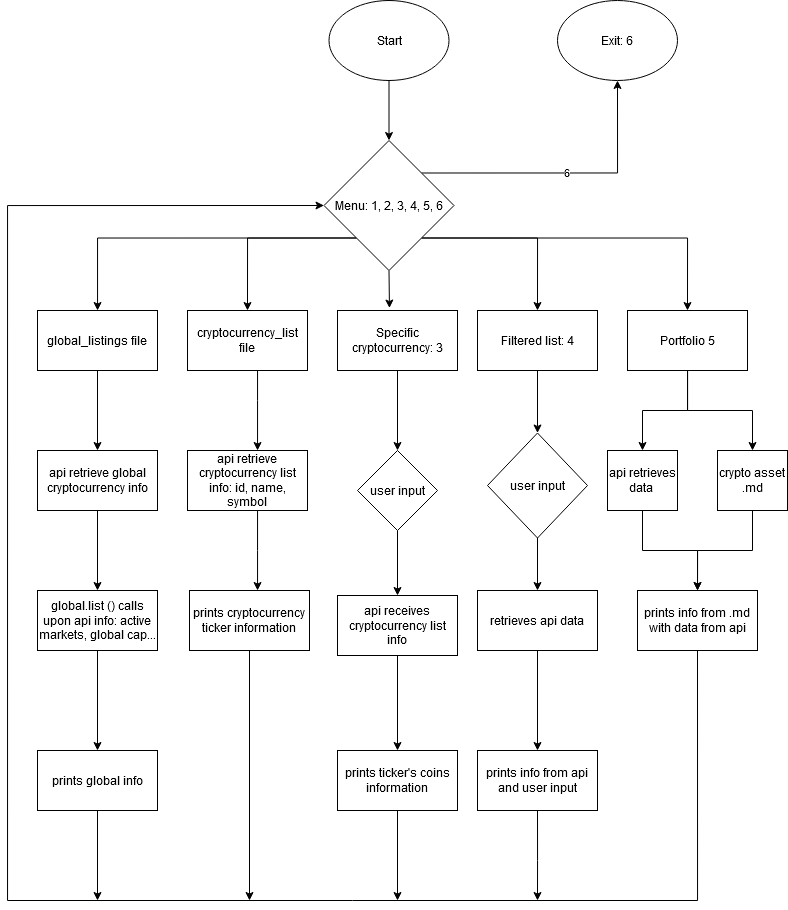

The diagram above was exported from draw.io. Its source (the exported page's mxGraphModel, read from the mxfile embedded in the PNG):
<mxGraphModel dx="1221" dy="676" grid="1" gridSize="10" guides="1" tooltips="1" connect="1" arrows="1" fold="1" page="1" pageScale="1" pageWidth="827" pageHeight="1169" math="0" shadow="0">
  <root>
    <mxCell id="WIyWlLk6GJQsqaUBKTNV-0" />
    <mxCell id="WIyWlLk6GJQsqaUBKTNV-1" parent="WIyWlLk6GJQsqaUBKTNV-0" />
    <mxCell id="dY8WmN976YhWRLr9bXGY-8" style="edgeStyle=orthogonalEdgeStyle;rounded=0;orthogonalLoop=1;jettySize=auto;html=1;exitX=0.5;exitY=1;exitDx=0;exitDy=0;entryX=0.5;entryY=0;entryDx=0;entryDy=0;" edge="1" parent="WIyWlLk6GJQsqaUBKTNV-1" source="dY8WmN976YhWRLr9bXGY-0" target="dY8WmN976YhWRLr9bXGY-2">
      <mxGeometry relative="1" as="geometry" />
    </mxCell>
    <mxCell id="dY8WmN976YhWRLr9bXGY-0" value="Start" style="ellipse;whiteSpace=wrap;html=1;" vertex="1" parent="WIyWlLk6GJQsqaUBKTNV-1">
      <mxGeometry x="351.5" y="40" width="120" height="80" as="geometry" />
    </mxCell>
    <mxCell id="dY8WmN976YhWRLr9bXGY-1" value="Exit: 6" style="ellipse;whiteSpace=wrap;html=1;" vertex="1" parent="WIyWlLk6GJQsqaUBKTNV-1">
      <mxGeometry x="580" y="40" width="120" height="80" as="geometry" />
    </mxCell>
    <mxCell id="dY8WmN976YhWRLr9bXGY-23" value="6" style="edgeStyle=orthogonalEdgeStyle;rounded=0;orthogonalLoop=1;jettySize=auto;html=1;exitX=1;exitY=0;exitDx=0;exitDy=0;entryX=0.5;entryY=1;entryDx=0;entryDy=0;" edge="1" parent="WIyWlLk6GJQsqaUBKTNV-1" source="dY8WmN976YhWRLr9bXGY-2" target="dY8WmN976YhWRLr9bXGY-1">
      <mxGeometry relative="1" as="geometry" />
    </mxCell>
    <mxCell id="dY8WmN976YhWRLr9bXGY-88" style="edgeStyle=orthogonalEdgeStyle;rounded=0;orthogonalLoop=1;jettySize=auto;html=1;exitX=0.5;exitY=1;exitDx=0;exitDy=0;entryX=0.433;entryY=-0.041;entryDx=0;entryDy=0;entryPerimeter=0;" edge="1" parent="WIyWlLk6GJQsqaUBKTNV-1" source="dY8WmN976YhWRLr9bXGY-2" target="dY8WmN976YhWRLr9bXGY-13">
      <mxGeometry relative="1" as="geometry" />
    </mxCell>
    <mxCell id="dY8WmN976YhWRLr9bXGY-89" style="edgeStyle=orthogonalEdgeStyle;rounded=0;orthogonalLoop=1;jettySize=auto;html=1;exitX=1;exitY=1;exitDx=0;exitDy=0;entryX=0.5;entryY=0;entryDx=0;entryDy=0;" edge="1" parent="WIyWlLk6GJQsqaUBKTNV-1" source="dY8WmN976YhWRLr9bXGY-2" target="dY8WmN976YhWRLr9bXGY-15">
      <mxGeometry relative="1" as="geometry" />
    </mxCell>
    <mxCell id="dY8WmN976YhWRLr9bXGY-90" style="edgeStyle=orthogonalEdgeStyle;rounded=0;orthogonalLoop=1;jettySize=auto;html=1;exitX=0;exitY=1;exitDx=0;exitDy=0;" edge="1" parent="WIyWlLk6GJQsqaUBKTNV-1" source="dY8WmN976YhWRLr9bXGY-2" target="dY8WmN976YhWRLr9bXGY-29">
      <mxGeometry relative="1" as="geometry" />
    </mxCell>
    <mxCell id="dY8WmN976YhWRLr9bXGY-91" style="edgeStyle=orthogonalEdgeStyle;rounded=0;orthogonalLoop=1;jettySize=auto;html=1;exitX=0;exitY=1;exitDx=0;exitDy=0;entryX=0.5;entryY=0;entryDx=0;entryDy=0;" edge="1" parent="WIyWlLk6GJQsqaUBKTNV-1" source="dY8WmN976YhWRLr9bXGY-2" target="dY8WmN976YhWRLr9bXGY-31">
      <mxGeometry relative="1" as="geometry" />
    </mxCell>
    <mxCell id="dY8WmN976YhWRLr9bXGY-92" style="edgeStyle=orthogonalEdgeStyle;rounded=0;orthogonalLoop=1;jettySize=auto;html=1;exitX=1;exitY=1;exitDx=0;exitDy=0;entryX=0.5;entryY=0;entryDx=0;entryDy=0;" edge="1" parent="WIyWlLk6GJQsqaUBKTNV-1" source="dY8WmN976YhWRLr9bXGY-2" target="dY8WmN976YhWRLr9bXGY-69">
      <mxGeometry relative="1" as="geometry" />
    </mxCell>
    <mxCell id="dY8WmN976YhWRLr9bXGY-2" value="Menu: 1, 2, 3, 4, 5, 6" style="rhombus;whiteSpace=wrap;html=1;" vertex="1" parent="WIyWlLk6GJQsqaUBKTNV-1">
      <mxGeometry x="346.5" y="180" width="130" height="130" as="geometry" />
    </mxCell>
    <mxCell id="dY8WmN976YhWRLr9bXGY-49" value="" style="edgeStyle=orthogonalEdgeStyle;rounded=0;orthogonalLoop=1;jettySize=auto;html=1;" edge="1" parent="WIyWlLk6GJQsqaUBKTNV-1" source="dY8WmN976YhWRLr9bXGY-13">
      <mxGeometry relative="1" as="geometry">
        <mxPoint x="420" y="490" as="targetPoint" />
      </mxGeometry>
    </mxCell>
    <mxCell id="dY8WmN976YhWRLr9bXGY-13" value="Specific cryptocurrency: 3" style="rounded=0;whiteSpace=wrap;html=1;" vertex="1" parent="WIyWlLk6GJQsqaUBKTNV-1">
      <mxGeometry x="360" y="350" width="120" height="60" as="geometry" />
    </mxCell>
    <mxCell id="dY8WmN976YhWRLr9bXGY-68" value="" style="edgeStyle=orthogonalEdgeStyle;rounded=0;orthogonalLoop=1;jettySize=auto;html=1;" edge="1" parent="WIyWlLk6GJQsqaUBKTNV-1" source="dY8WmN976YhWRLr9bXGY-15" target="dY8WmN976YhWRLr9bXGY-67">
      <mxGeometry relative="1" as="geometry" />
    </mxCell>
    <mxCell id="dY8WmN976YhWRLr9bXGY-15" value="Filtered list: 4" style="rounded=0;whiteSpace=wrap;html=1;" vertex="1" parent="WIyWlLk6GJQsqaUBKTNV-1">
      <mxGeometry x="500" y="350" width="120" height="60" as="geometry" />
    </mxCell>
    <mxCell id="dY8WmN976YhWRLr9bXGY-34" value="" style="edgeStyle=orthogonalEdgeStyle;rounded=0;orthogonalLoop=1;jettySize=auto;html=1;" edge="1" parent="WIyWlLk6GJQsqaUBKTNV-1" source="dY8WmN976YhWRLr9bXGY-29" target="dY8WmN976YhWRLr9bXGY-33">
      <mxGeometry relative="1" as="geometry" />
    </mxCell>
    <mxCell id="dY8WmN976YhWRLr9bXGY-29" value="global_listings file" style="whiteSpace=wrap;html=1;" vertex="1" parent="WIyWlLk6GJQsqaUBKTNV-1">
      <mxGeometry x="60" y="350" width="120" height="60" as="geometry" />
    </mxCell>
    <mxCell id="dY8WmN976YhWRLr9bXGY-42" value="" style="edgeStyle=orthogonalEdgeStyle;rounded=0;orthogonalLoop=1;jettySize=auto;html=1;" edge="1" parent="WIyWlLk6GJQsqaUBKTNV-1" source="dY8WmN976YhWRLr9bXGY-31" target="dY8WmN976YhWRLr9bXGY-41">
      <mxGeometry relative="1" as="geometry">
        <Array as="points">
          <mxPoint x="280" y="440" />
          <mxPoint x="280" y="440" />
        </Array>
      </mxGeometry>
    </mxCell>
    <mxCell id="dY8WmN976YhWRLr9bXGY-31" value="cryptocurrency_list file" style="whiteSpace=wrap;html=1;" vertex="1" parent="WIyWlLk6GJQsqaUBKTNV-1">
      <mxGeometry x="210" y="350" width="120" height="60" as="geometry" />
    </mxCell>
    <mxCell id="dY8WmN976YhWRLr9bXGY-36" value="" style="edgeStyle=orthogonalEdgeStyle;rounded=0;orthogonalLoop=1;jettySize=auto;html=1;" edge="1" parent="WIyWlLk6GJQsqaUBKTNV-1" source="dY8WmN976YhWRLr9bXGY-33" target="dY8WmN976YhWRLr9bXGY-35">
      <mxGeometry relative="1" as="geometry" />
    </mxCell>
    <mxCell id="dY8WmN976YhWRLr9bXGY-33" value="api retrieve global cryptocurrency info" style="whiteSpace=wrap;html=1;" vertex="1" parent="WIyWlLk6GJQsqaUBKTNV-1">
      <mxGeometry x="60" y="490" width="120" height="60" as="geometry" />
    </mxCell>
    <mxCell id="dY8WmN976YhWRLr9bXGY-38" value="" style="edgeStyle=orthogonalEdgeStyle;rounded=0;orthogonalLoop=1;jettySize=auto;html=1;" edge="1" parent="WIyWlLk6GJQsqaUBKTNV-1" source="dY8WmN976YhWRLr9bXGY-35" target="dY8WmN976YhWRLr9bXGY-37">
      <mxGeometry relative="1" as="geometry" />
    </mxCell>
    <mxCell id="dY8WmN976YhWRLr9bXGY-35" value="global.list () calls upon api info: active markets, global cap..." style="whiteSpace=wrap;html=1;" vertex="1" parent="WIyWlLk6GJQsqaUBKTNV-1">
      <mxGeometry x="60" y="630" width="120" height="60" as="geometry" />
    </mxCell>
    <mxCell id="dY8WmN976YhWRLr9bXGY-86" style="edgeStyle=orthogonalEdgeStyle;rounded=0;orthogonalLoop=1;jettySize=auto;html=1;exitX=0.5;exitY=1;exitDx=0;exitDy=0;" edge="1" parent="WIyWlLk6GJQsqaUBKTNV-1" source="dY8WmN976YhWRLr9bXGY-37">
      <mxGeometry relative="1" as="geometry">
        <mxPoint x="120" y="940" as="targetPoint" />
      </mxGeometry>
    </mxCell>
    <mxCell id="dY8WmN976YhWRLr9bXGY-37" value="prints global info" style="whiteSpace=wrap;html=1;" vertex="1" parent="WIyWlLk6GJQsqaUBKTNV-1">
      <mxGeometry x="60" y="790" width="120" height="60" as="geometry" />
    </mxCell>
    <mxCell id="dY8WmN976YhWRLr9bXGY-44" value="" style="edgeStyle=orthogonalEdgeStyle;rounded=0;orthogonalLoop=1;jettySize=auto;html=1;" edge="1" parent="WIyWlLk6GJQsqaUBKTNV-1" source="dY8WmN976YhWRLr9bXGY-41" target="dY8WmN976YhWRLr9bXGY-43">
      <mxGeometry relative="1" as="geometry">
        <Array as="points">
          <mxPoint x="280" y="590" />
          <mxPoint x="280" y="590" />
        </Array>
      </mxGeometry>
    </mxCell>
    <mxCell id="dY8WmN976YhWRLr9bXGY-41" value="api retrieve cryptocurrency list info: id, name, symbol" style="whiteSpace=wrap;html=1;" vertex="1" parent="WIyWlLk6GJQsqaUBKTNV-1">
      <mxGeometry x="210" y="490" width="120" height="60" as="geometry" />
    </mxCell>
    <mxCell id="dY8WmN976YhWRLr9bXGY-87" style="edgeStyle=orthogonalEdgeStyle;rounded=0;orthogonalLoop=1;jettySize=auto;html=1;" edge="1" parent="WIyWlLk6GJQsqaUBKTNV-1" source="dY8WmN976YhWRLr9bXGY-43">
      <mxGeometry relative="1" as="geometry">
        <mxPoint x="272" y="940" as="targetPoint" />
      </mxGeometry>
    </mxCell>
    <mxCell id="dY8WmN976YhWRLr9bXGY-43" value="prints cryptocurrency ticker information" style="whiteSpace=wrap;html=1;" vertex="1" parent="WIyWlLk6GJQsqaUBKTNV-1">
      <mxGeometry x="212" y="630" width="120" height="60" as="geometry" />
    </mxCell>
    <mxCell id="dY8WmN976YhWRLr9bXGY-65" style="edgeStyle=orthogonalEdgeStyle;rounded=0;orthogonalLoop=1;jettySize=auto;html=1;entryX=0.5;entryY=0;entryDx=0;entryDy=0;" edge="1" parent="WIyWlLk6GJQsqaUBKTNV-1" source="dY8WmN976YhWRLr9bXGY-52" target="dY8WmN976YhWRLr9bXGY-64">
      <mxGeometry relative="1" as="geometry" />
    </mxCell>
    <mxCell id="dY8WmN976YhWRLr9bXGY-52" value="user input" style="rhombus;whiteSpace=wrap;html=1;rounded=0;" vertex="1" parent="WIyWlLk6GJQsqaUBKTNV-1">
      <mxGeometry x="380" y="490" width="80" height="80" as="geometry" />
    </mxCell>
    <mxCell id="dY8WmN976YhWRLr9bXGY-85" style="edgeStyle=orthogonalEdgeStyle;rounded=0;orthogonalLoop=1;jettySize=auto;html=1;exitX=0.5;exitY=1;exitDx=0;exitDy=0;" edge="1" parent="WIyWlLk6GJQsqaUBKTNV-1" source="dY8WmN976YhWRLr9bXGY-54">
      <mxGeometry relative="1" as="geometry">
        <mxPoint x="420" y="940" as="targetPoint" />
      </mxGeometry>
    </mxCell>
    <mxCell id="dY8WmN976YhWRLr9bXGY-54" value="prints ticker's coins information" style="whiteSpace=wrap;html=1;rounded=0;" vertex="1" parent="WIyWlLk6GJQsqaUBKTNV-1">
      <mxGeometry x="360" y="790" width="120" height="60" as="geometry" />
    </mxCell>
    <mxCell id="dY8WmN976YhWRLr9bXGY-66" style="edgeStyle=orthogonalEdgeStyle;rounded=0;orthogonalLoop=1;jettySize=auto;html=1;" edge="1" parent="WIyWlLk6GJQsqaUBKTNV-1" source="dY8WmN976YhWRLr9bXGY-64" target="dY8WmN976YhWRLr9bXGY-54">
      <mxGeometry relative="1" as="geometry" />
    </mxCell>
    <mxCell id="dY8WmN976YhWRLr9bXGY-64" value="api receives cryptocurrency list info" style="whiteSpace=wrap;html=1;rounded=0;" vertex="1" parent="WIyWlLk6GJQsqaUBKTNV-1">
      <mxGeometry x="360" y="635" width="120" height="60" as="geometry" />
    </mxCell>
    <mxCell id="dY8WmN976YhWRLr9bXGY-79" value="" style="edgeStyle=orthogonalEdgeStyle;rounded=0;orthogonalLoop=1;jettySize=auto;html=1;" edge="1" parent="WIyWlLk6GJQsqaUBKTNV-1" source="dY8WmN976YhWRLr9bXGY-67" target="dY8WmN976YhWRLr9bXGY-78">
      <mxGeometry relative="1" as="geometry" />
    </mxCell>
    <mxCell id="dY8WmN976YhWRLr9bXGY-67" value="user input" style="rhombus;whiteSpace=wrap;html=1;rounded=0;" vertex="1" parent="WIyWlLk6GJQsqaUBKTNV-1">
      <mxGeometry x="510" y="472.5" width="100" height="105" as="geometry" />
    </mxCell>
    <mxCell id="dY8WmN976YhWRLr9bXGY-72" value="" style="edgeStyle=orthogonalEdgeStyle;rounded=0;orthogonalLoop=1;jettySize=auto;html=1;" edge="1" parent="WIyWlLk6GJQsqaUBKTNV-1" source="dY8WmN976YhWRLr9bXGY-69" target="dY8WmN976YhWRLr9bXGY-71">
      <mxGeometry relative="1" as="geometry">
        <Array as="points">
          <mxPoint x="710" y="450" />
          <mxPoint x="665" y="450" />
        </Array>
      </mxGeometry>
    </mxCell>
    <mxCell id="dY8WmN976YhWRLr9bXGY-74" style="edgeStyle=orthogonalEdgeStyle;rounded=0;orthogonalLoop=1;jettySize=auto;html=1;exitX=0.75;exitY=1;exitDx=0;exitDy=0;entryX=0.5;entryY=0;entryDx=0;entryDy=0;" edge="1" parent="WIyWlLk6GJQsqaUBKTNV-1" source="dY8WmN976YhWRLr9bXGY-69" target="dY8WmN976YhWRLr9bXGY-73">
      <mxGeometry relative="1" as="geometry">
        <Array as="points">
          <mxPoint x="710" y="410" />
          <mxPoint x="710" y="450" />
          <mxPoint x="775" y="450" />
        </Array>
      </mxGeometry>
    </mxCell>
    <mxCell id="dY8WmN976YhWRLr9bXGY-69" value="Portfolio 5" style="whiteSpace=wrap;html=1;" vertex="1" parent="WIyWlLk6GJQsqaUBKTNV-1">
      <mxGeometry x="650" y="350" width="120" height="60" as="geometry" />
    </mxCell>
    <mxCell id="dY8WmN976YhWRLr9bXGY-77" style="edgeStyle=orthogonalEdgeStyle;rounded=0;orthogonalLoop=1;jettySize=auto;html=1;entryX=0.5;entryY=0;entryDx=0;entryDy=0;" edge="1" parent="WIyWlLk6GJQsqaUBKTNV-1" source="dY8WmN976YhWRLr9bXGY-71" target="dY8WmN976YhWRLr9bXGY-75">
      <mxGeometry relative="1" as="geometry" />
    </mxCell>
    <mxCell id="dY8WmN976YhWRLr9bXGY-71" value="api retrieves data&amp;nbsp; " style="whiteSpace=wrap;html=1;" vertex="1" parent="WIyWlLk6GJQsqaUBKTNV-1">
      <mxGeometry x="630" y="490" width="70" height="60" as="geometry" />
    </mxCell>
    <mxCell id="dY8WmN976YhWRLr9bXGY-76" value="" style="edgeStyle=orthogonalEdgeStyle;rounded=0;orthogonalLoop=1;jettySize=auto;html=1;" edge="1" parent="WIyWlLk6GJQsqaUBKTNV-1" source="dY8WmN976YhWRLr9bXGY-73" target="dY8WmN976YhWRLr9bXGY-75">
      <mxGeometry relative="1" as="geometry" />
    </mxCell>
    <mxCell id="dY8WmN976YhWRLr9bXGY-73" value="crypto asset .md" style="whiteSpace=wrap;html=1;" vertex="1" parent="WIyWlLk6GJQsqaUBKTNV-1">
      <mxGeometry x="740" y="490" width="70" height="60" as="geometry" />
    </mxCell>
    <mxCell id="dY8WmN976YhWRLr9bXGY-83" style="edgeStyle=orthogonalEdgeStyle;rounded=0;orthogonalLoop=1;jettySize=auto;html=1;exitX=0.5;exitY=1;exitDx=0;exitDy=0;entryX=0;entryY=0.5;entryDx=0;entryDy=0;" edge="1" parent="WIyWlLk6GJQsqaUBKTNV-1" source="dY8WmN976YhWRLr9bXGY-75" target="dY8WmN976YhWRLr9bXGY-2">
      <mxGeometry relative="1" as="geometry">
        <Array as="points">
          <mxPoint x="720" y="940" />
          <mxPoint x="30" y="940" />
          <mxPoint x="30" y="245" />
        </Array>
      </mxGeometry>
    </mxCell>
    <mxCell id="dY8WmN976YhWRLr9bXGY-75" value="prints info from .md with data from api" style="whiteSpace=wrap;html=1;" vertex="1" parent="WIyWlLk6GJQsqaUBKTNV-1">
      <mxGeometry x="660" y="630" width="120" height="60" as="geometry" />
    </mxCell>
    <mxCell id="dY8WmN976YhWRLr9bXGY-81" value="" style="edgeStyle=orthogonalEdgeStyle;rounded=0;orthogonalLoop=1;jettySize=auto;html=1;" edge="1" parent="WIyWlLk6GJQsqaUBKTNV-1" source="dY8WmN976YhWRLr9bXGY-78" target="dY8WmN976YhWRLr9bXGY-80">
      <mxGeometry relative="1" as="geometry" />
    </mxCell>
    <mxCell id="dY8WmN976YhWRLr9bXGY-78" value="retrieves api data" style="whiteSpace=wrap;html=1;rounded=0;" vertex="1" parent="WIyWlLk6GJQsqaUBKTNV-1">
      <mxGeometry x="500" y="630" width="120" height="60" as="geometry" />
    </mxCell>
    <mxCell id="dY8WmN976YhWRLr9bXGY-84" style="edgeStyle=orthogonalEdgeStyle;rounded=0;orthogonalLoop=1;jettySize=auto;html=1;exitX=0.5;exitY=1;exitDx=0;exitDy=0;" edge="1" parent="WIyWlLk6GJQsqaUBKTNV-1" source="dY8WmN976YhWRLr9bXGY-80">
      <mxGeometry relative="1" as="geometry">
        <mxPoint x="560" y="940" as="targetPoint" />
        <Array as="points">
          <mxPoint x="560" y="900" />
          <mxPoint x="560" y="900" />
        </Array>
      </mxGeometry>
    </mxCell>
    <mxCell id="dY8WmN976YhWRLr9bXGY-80" value="prints info from api and user input" style="whiteSpace=wrap;html=1;rounded=0;" vertex="1" parent="WIyWlLk6GJQsqaUBKTNV-1">
      <mxGeometry x="500" y="790" width="120" height="60" as="geometry" />
    </mxCell>
  </root>
</mxGraphModel>